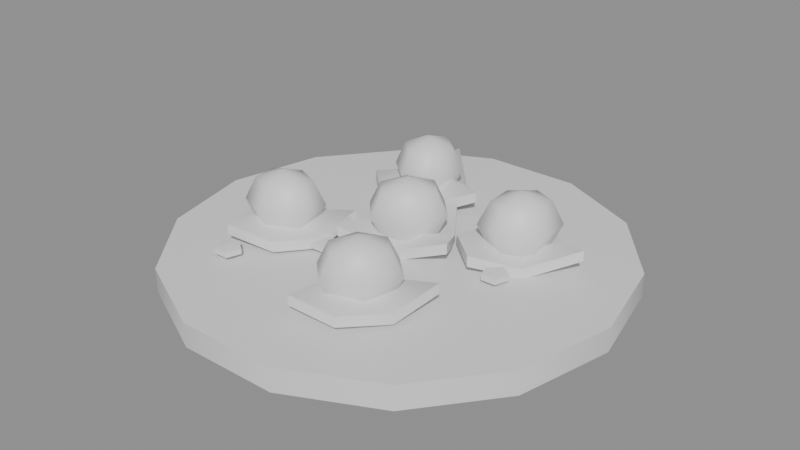 # Source: SM_D03_wok.blend  (saved by Blender 5.2.44; exported with 4.5.12 LTS)
import bpy
from mathutils import Matrix  # noqa: F401  (used for matrix-valued properties, if any)

bpy.ops.wm.read_factory_settings(use_empty=True)
scene = bpy.context.scene
scene.name = 'Scene'

# ---- collections
col_sm_d03_wok = bpy.data.collections.new('SM_D03_wok'); scene.collection.children.link(col_sm_d03_wok)

# ---- materials (node trees are filled in below, after node groups)
mat_m_broth = bpy.data.materials.new('M_Broth')
mat_m_wontonskin = bpy.data.materials.new('M_WontonSkin')
mat_m_meat = bpy.data.materials.new('M_Meat')
mat_m_scallion = bpy.data.materials.new('M_Scallion')

# ---- material node trees
mat_m_broth.use_nodes = True; mat_m_broth.node_tree.nodes.clear()
_N = mat_m_broth.node_tree.nodes; _L = mat_m_broth.node_tree.links
n0 = _N.new('ShaderNodeBsdfPrincipled'); n0.name = 'Principled BSDF'; n0.location = (-200, 100)
n0.inputs[10].default_value = 0.005
n1 = _N.new('ShaderNodeOutputMaterial'); n1.name = 'Material Output'; n1.location = (200, 100)
_L.new(n0.outputs[0], n1.inputs[0])
n1.is_active_output = True
mat_m_wontonskin.use_nodes = True; mat_m_wontonskin.node_tree.nodes.clear()
_N = mat_m_wontonskin.node_tree.nodes; _L = mat_m_wontonskin.node_tree.links
n0 = _N.new('ShaderNodeBsdfPrincipled'); n0.name = 'Principled BSDF'; n0.location = (-200, 100)
n0.inputs[10].default_value = 0.005
n1 = _N.new('ShaderNodeOutputMaterial'); n1.name = 'Material Output'; n1.location = (200, 100)
_L.new(n0.outputs[0], n1.inputs[0])
n1.is_active_output = True
mat_m_meat.use_nodes = True; mat_m_meat.node_tree.nodes.clear()
_N = mat_m_meat.node_tree.nodes; _L = mat_m_meat.node_tree.links
n0 = _N.new('ShaderNodeBsdfPrincipled'); n0.name = 'Principled BSDF'; n0.location = (-200, 100)
n0.inputs[10].default_value = 0.005
n1 = _N.new('ShaderNodeOutputMaterial'); n1.name = 'Material Output'; n1.location = (200, 100)
_L.new(n0.outputs[0], n1.inputs[0])
n1.is_active_output = True
mat_m_scallion.use_nodes = True; mat_m_scallion.node_tree.nodes.clear()
_N = mat_m_scallion.node_tree.nodes; _L = mat_m_scallion.node_tree.links
n0 = _N.new('ShaderNodeBsdfPrincipled'); n0.name = 'Principled BSDF'; n0.location = (-200, 100)
n0.inputs[10].default_value = 0.005
n1 = _N.new('ShaderNodeOutputMaterial'); n1.name = 'Material Output'; n1.location = (200, 100)
_L.new(n0.outputs[0], n1.inputs[0])
n1.is_active_output = True

# ---- meshes
me_sm_d03_wok = bpy.data.meshes.new('SM_D03_wok')
me_sm_d03_wok.from_pydata([(0.075, 0.0, 0.0), (0.06757, 0.03254, 0.0), (0.04676, 0.05864, 0.0), (0.01669, 0.07312, 0.0), (-0.01669, 0.07312, 0.0), (-0.04676, 0.05864, 0.0), (-0.06757, 0.03254, 0.0), (-0.075, 9.185e-18, 0.0), (-0.06757, -0.03254, 0.0), (-0.04676, -0.05864, 0.0), (-0.01669, -0.07312, 0.0), (0.01669, -0.07312, 0.0), (0.04676, -0.05864, 0.0), (0.06757, -0.03254, 0.0), (0.075, 0.0, 0.008), (0.06757, 0.03254, 0.008), (0.04676, 0.05864, 0.008), (0.01669, 0.07312, 0.008), (-0.01669, 0.07312, 0.008), (-0.04676, 0.05864, 0.008), (-0.06757, 0.03254, 0.008), (-0.075, 9.185e-18, 0.008), (-0.06757, -0.03254, 0.008), (-0.04676, -0.05864, 0.008), (-0.01669, -0.07312, 0.008), (0.01669, -0.07312, 0.008), (0.04676, -0.05864, 0.008), (0.06757, -0.03254, 0.008), (0.0, 0.0, 0.009), (0.0, 0.004, 0.01254), (0.0, 0.004, 0.005503), (0.004028, 0.0238, 0.01498), (0.004028, 0.0238, 0.01146), (0.01263, 0.01166, 0.0111), (0.01263, 0.01166, 0.007585), (0.02071, -0.003136, 0.01676), (0.02071, -0.003136, 0.01324), (0.003358, -0.008815, 0.01083), (0.003358, -0.008815, 0.007313), (-0.01308, -0.0143, 0.01599), (-0.01308, -0.0143, 0.01247), (-0.01741, 0.001811, 0.01324), (-0.01741, 0.001811, 0.009724), (-0.0113, 0.01619, 0.01339), (-0.0113, 0.01619, 0.00987), (0.0, 0.004, 0.03005), (-0.005625, 0.01007, 0.02681), (-0.007955, 0.01258, 0.019), (-0.005625, 0.01007, 0.01119), (0.0, 0.004, 0.00795), (0.003317, 0.01272, 0.02681), (0.004692, 0.01633, 0.019), (0.003317, 0.01272, 0.01119), (0.008942, 0.006649, 0.02681), (0.01265, 0.007747, 0.019), (0.008942, 0.006649, 0.01119), (0.005625, -0.002067, 0.02681), (0.007954, -0.00458, 0.019), (0.005625, -0.002067, 0.01119), (-0.003317, -0.004716, 0.02681), (-0.004692, -0.008327, 0.019), (-0.003317, -0.004716, 0.01119), (-0.008942, 0.001351, 0.02681), (-0.01265, 0.0002531, 0.019), (-0.008942, 0.001351, 0.01119), (-0.004239, 0.009573, 0.0216), (0.0, 0.005, 0.0192), (0.005081, 0.00971, 0.0264), (0.005081, 0.00971, 0.0216), (0.0, 0.005, 0.0288), (0.004239, 0.0004274, 0.0264), (0.004239, 0.0004274, 0.0216), (-0.005081, 0.0002897, 0.0264), (-0.005081, 0.0002897, 0.0216), (-0.004239, 0.009573, 0.0264), (0.03247, 0.01774, 0.01286), (0.03247, 0.01774, 0.005822), (0.02789, 0.0388, 0.01587), (0.02789, 0.0388, 0.01235), (0.04065, 0.02942, 0.01078), (0.04065, 0.02942, 0.007264), (0.05398, 0.01952, 0.01654), (0.05398, 0.01952, 0.01302), (0.04108, 0.006887, 0.01125), (0.04108, 0.006887, 0.007729), (0.02814, -0.002971, 0.01515), (0.02814, -0.002971, 0.01163), (0.01602, 0.007882, 0.01431), (0.01602, 0.007882, 0.01079), (0.01856, 0.02376, 0.01237), (0.01856, 0.02376, 0.00885), (0.03247, 0.01774, 0.03005), (0.02488, 0.02103, 0.02681), (0.02173, 0.02239, 0.019), (0.02488, 0.02103, 0.01119), (0.03247, 0.01774, 0.00795), (0.032, 0.02705, 0.02681), (0.0318, 0.03091, 0.019), (0.032, 0.02705, 0.01119), (0.03959, 0.02377, 0.02681), (0.04254, 0.02626, 0.019), (0.03959, 0.02377, 0.01119), (0.04006, 0.01445, 0.02681), (0.04321, 0.01309, 0.019), (0.04006, 0.01445, 0.01119), (0.03295, 0.008424, 0.02681), (0.03314, 0.004566, 0.019), (0.03295, 0.008424, 0.01119), (0.02535, 0.01171, 0.02681), (0.02241, 0.009214, 0.019), (0.02535, 0.01171, 0.01119), (0.02675, 0.02122, 0.0216), (0.03247, 0.01874, 0.0192), (0.03522, 0.0251, 0.0264), (0.03522, 0.0251, 0.0216), (0.03247, 0.01874, 0.0288), (0.03819, 0.01626, 0.0264), (0.03819, 0.01626, 0.0216), (0.02972, 0.01238, 0.0264), (0.02972, 0.01238, 0.0216), (0.02675, 0.02122, 0.0264), (-0.0154, 0.03364, 0.01829), (-0.0154, 0.03364, 0.01125), (-0.02851, 0.04175, 0.01185), (-0.02851, 0.04175, 0.008331), (-0.01991, 0.0568, 0.01669), (-0.01991, 0.0568, 0.01317), (-0.006967, 0.04397, 0.01089), (-0.006967, 0.04397, 0.007371), (0.00589, 0.03159, 0.01641), (0.00589, 0.03159, 0.01289), (-0.006167, 0.02008, 0.01214), (-0.006167, 0.02008, 0.008622), (-0.01943, 0.01621, 0.01347), (-0.01943, 0.01621, 0.009951), (-0.03274, 0.02641, 0.01491), (-0.03274, 0.02641, 0.01139), (-0.0154, 0.03364, 0.03005), (-0.02303, 0.03046, 0.02681), (-0.0262, 0.02914, 0.019), (-0.02303, 0.03046, 0.01119), (-0.0154, 0.03364, 0.00795), (-0.02243, 0.03977, 0.02681), (-0.02535, 0.0423, 0.019), (-0.02243, 0.03977, 0.01119), (-0.0148, 0.04295, 0.02681), (-0.01455, 0.04681, 0.019), (-0.0148, 0.04295, 0.01119), (-0.007761, 0.03683, 0.02681), (-0.004598, 0.03815, 0.019), (-0.007761, 0.03683, 0.01119), (-0.008363, 0.02752, 0.02681), (-0.005449, 0.02498, 0.019), (-0.008363, 0.02752, 0.01119), (-0.016, 0.02434, 0.02681), (-0.01625, 0.02048, 0.019), (-0.016, 0.02434, 0.01119), (-0.02115, 0.03224, 0.0216), (-0.0154, 0.03464, 0.0192), (-0.01806, 0.04104, 0.0264), (-0.01806, 0.04104, 0.0216), (-0.0154, 0.03464, 0.0288), (-0.009642, 0.03704, 0.0264), (-0.009642, 0.03704, 0.0216), (-0.01273, 0.02825, 0.0264), (-0.01273, 0.02825, 0.0216), (-0.02115, 0.03224, 0.0264), (-0.03318, -0.01637, 0.01644), (-0.03318, -0.01637, 0.009402), (-0.01578, -0.002759, 0.01622), (-0.01578, -0.002759, 0.0127), (-0.01583, -0.0192, 0.01289), (-0.01583, -0.0192, 0.009367), (-0.02476, -0.03066, 0.01312), (-0.02476, -0.03066, 0.009598), (-0.04156, -0.03372, 0.01495), (-0.04156, -0.03372, 0.01143), (-0.04792, -0.02004, 0.01137), (-0.04792, -0.02004, 0.007853), (-0.05234, -0.003791, 0.01676), (-0.05234, -0.003791, 0.01324), (-0.03372, -0.003316, 0.01091), (-0.03372, -0.003316, 0.007385), (-0.03318, -0.01637, 0.03005), (-0.03352, -0.008107, 0.02681), (-0.03366, -0.004683, 0.019), (-0.03352, -0.008107, 0.01119), (-0.03318, -0.01637, 0.00795), (-0.025, -0.01189, 0.02681), (-0.02161, -0.01004, 0.019), (-0.025, -0.01189, 0.01119), (-0.02466, -0.02016, 0.02681), (-0.02113, -0.02173, 0.019), (-0.02466, -0.02016, 0.01119), (-0.03284, -0.02464, 0.02681), (-0.0327, -0.02806, 0.019), (-0.03284, -0.02464, 0.01119), (-0.04136, -0.02085, 0.02681), (-0.04475, -0.02271, 0.019), (-0.04136, -0.02085, 0.01119), (-0.0417, -0.01259, 0.02681), (-0.04523, -0.01102, 0.019), (-0.0417, -0.01259, 0.01119), (-0.03344, -0.009143, 0.0216), (-0.03318, -0.01537, 0.0192), (-0.02626, -0.01509, 0.0264), (-0.02626, -0.01509, 0.0216), (-0.03318, -0.01537, 0.0288), (-0.03292, -0.0216, 0.0264), (-0.03292, -0.0216, 0.0216), (-0.0401, -0.01566, 0.0264), (-0.0401, -0.01566, 0.0216), (-0.03344, -0.009143, 0.0264), (0.01399, -0.03426, 0.01601), (0.01399, -0.03426, 0.008972), (0.01582, -0.02059, 0.01079), (0.01582, -0.02059, 0.007266), (0.03221, -0.02146, 0.01585), (0.03221, -0.02146, 0.01233), (0.0298, -0.03854, 0.01298), (0.0298, -0.03854, 0.009464), (0.01965, -0.05115, 0.01396), (0.01965, -0.05115, 0.01044), (0.00295, -0.05212, 0.01505), (0.00295, -0.05212, 0.01153), (1.609e-05, -0.03697, 0.01107), (1.609e-05, -0.03697, 0.007554), (-0.001568, -0.01959, 0.01672), (-0.001568, -0.01959, 0.0132), (0.01399, -0.03426, 0.03005), (0.007966, -0.02858, 0.02681), (0.005473, -0.02623, 0.019), (0.007966, -0.02858, 0.01119), (0.01399, -0.03426, 0.00795), (0.01671, -0.02534, 0.02681), (0.01784, -0.02164, 0.019), (0.01671, -0.02534, 0.01119), (0.02273, -0.03101, 0.02681), (0.02635, -0.02967, 0.019), (0.02273, -0.03101, 0.01119), (0.02, -0.03993, 0.02681), (0.0225, -0.04228, 0.019), (0.02, -0.03993, 0.01119), (0.01126, -0.04317, 0.02681), (0.01013, -0.04687, 0.019), (0.01126, -0.04317, 0.01119), (0.005241, -0.0375, 0.02681), (0.001619, -0.03884, 0.019), (0.005241, -0.0375, 0.01119), (0.009448, -0.02898, 0.0216), (0.01399, -0.03326, 0.0192), (0.01874, -0.02821, 0.0264), (0.01874, -0.02821, 0.0216), (0.01399, -0.03326, 0.0288), (0.01852, -0.03753, 0.0264), (0.01852, -0.03753, 0.0216), (0.009232, -0.0383, 0.0264), (0.009232, -0.0383, 0.0216), (0.009448, -0.02898, 0.0264), (0.0368, -0.001007, 0.01275), (0.0368, 0.003323, 0.01013), (0.0368, -0.001007, 0.00925), (0.04091, 0.0003309, 0.01187), (0.04091, 0.0003309, 0.01013), (0.03934, -0.00451, 0.01187), (0.03934, -0.00451, 0.01013), (0.03425, -0.00451, 0.01187), (0.03425, -0.00451, 0.01013), (0.03268, 0.0003309, 0.01187), (0.03268, 0.0003309, 0.01013), (0.0368, 0.003323, 0.01187), (0.01915, -0.03172, 0.01275), (0.01915, -0.02739, 0.01013), (0.01915, -0.03172, 0.00925), (0.02327, -0.03038, 0.01187), (0.02327, -0.03038, 0.01013), (0.0217, -0.03522, 0.01187), (0.0217, -0.03522, 0.01013), (0.01661, -0.03522, 0.01187), (0.01661, -0.03522, 0.01013), (0.01504, -0.03038, 0.01187), (0.01504, -0.03038, 0.01013), (0.01915, -0.02739, 0.01187), (-0.01542, -0.01842, 0.01275), (-0.01542, -0.01409, 0.01013), (-0.01542, -0.01842, 0.00925), (-0.0113, -0.01708, 0.01187), (-0.0113, -0.01708, 0.01013), (-0.01288, -0.02192, 0.01187), (-0.01288, -0.02192, 0.01013), (-0.01797, -0.02192, 0.01187), (-0.01797, -0.02192, 0.01013), (-0.01954, -0.01708, 0.01187), (-0.01954, -0.01708, 0.01013), (-0.01542, -0.01409, 0.01187), (-0.0349, -0.03952, 0.01275), (-0.0349, -0.03519, 0.01013), (-0.0349, -0.03952, 0.00925), (-0.03078, -0.03818, 0.01187), (-0.03078, -0.03818, 0.01013), (-0.03235, -0.04302, 0.01187), (-0.03235, -0.04302, 0.01013), (-0.03745, -0.04302, 0.01187), (-0.03745, -0.04302, 0.01013), (-0.03902, -0.03818, 0.01187), (-0.03902, -0.03818, 0.01013), (-0.0349, -0.03519, 0.01187), (-0.04715, -0.006916, 0.01275), (-0.04715, -0.002586, 0.01013), (-0.04715, -0.006916, 0.00925), (-0.04303, -0.005578, 0.01187), (-0.04303, -0.005578, 0.01013), (-0.0446, -0.01042, 0.01187), (-0.0446, -0.01042, 0.01013), (-0.04969, -0.01042, 0.01187), (-0.04969, -0.01042, 0.01013), (-0.05126, -0.005578, 0.01187), (-0.05126, -0.005578, 0.01013), (-0.04715, -0.002586, 0.01187)], [], [(0, 1, 15, 14), (1, 2, 16, 15), (2, 3, 17, 16), (3, 4, 18, 17), (4, 5, 19, 18), (5, 6, 20, 19), (6, 7, 21, 20), (7, 8, 22, 21), (8, 9, 23, 22), (9, 10, 24, 23), (10, 11, 25, 24), (11, 12, 26, 25), (12, 13, 27, 26), (13, 0, 14, 27), (14, 15, 28), (15, 16, 28), (16, 17, 28), (17, 18, 28), (18, 19, 28), (19, 20, 28), (20, 21, 28), (21, 22, 28), (22, 23, 28), (23, 24, 28), (24, 25, 28), (25, 26, 28), (26, 27, 28), (27, 14, 28), (30, 44, 32), (44, 43, 31, 32), (43, 29, 31), (30, 32, 34), (32, 31, 33, 34), (31, 29, 33), (30, 34, 36), (34, 33, 35, 36), (33, 29, 35), (30, 36, 38), (36, 35, 37, 38), (35, 29, 37), (30, 38, 40), (38, 37, 39, 40), (37, 29, 39), (30, 40, 42), (40, 39, 41, 42), (39, 29, 41), (30, 42, 44), (42, 41, 43, 44), (41, 29, 43), (46, 45, 50), (49, 48, 52), (47, 46, 50, 51), (48, 47, 51, 52), (49, 52, 55), (51, 50, 53, 54), (52, 51, 54, 55), (50, 45, 53), (49, 55, 58), (54, 53, 56, 57), (55, 54, 57, 58), (53, 45, 56), (56, 45, 59), (49, 58, 61), (57, 56, 59, 60), (58, 57, 60, 61), (61, 60, 63, 64), (59, 45, 62), (49, 61, 64), (60, 59, 62, 63), (64, 63, 47, 48), (62, 45, 46), (49, 64, 48), (63, 62, 46, 47), (66, 65, 68), (65, 74, 67, 68), (74, 69, 67), (66, 68, 71), (68, 67, 70, 71), (67, 69, 70), (66, 71, 73), (71, 70, 72, 73), (70, 69, 72), (66, 73, 65), (73, 72, 74, 65), (72, 69, 74), (76, 90, 78), (90, 89, 77, 78), (89, 75, 77), (76, 78, 80), (78, 77, 79, 80), (77, 75, 79), (76, 80, 82), (80, 79, 81, 82), (79, 75, 81), (76, 82, 84), (82, 81, 83, 84), (81, 75, 83), (76, 84, 86), (84, 83, 85, 86), (83, 75, 85), (76, 86, 88), (86, 85, 87, 88), (85, 75, 87), (76, 88, 90), (88, 87, 89, 90), (87, 75, 89), (94, 93, 97, 98), (92, 91, 96), (95, 94, 98), (93, 92, 96, 97), (95, 98, 101), (97, 96, 99, 100), (98, 97, 100, 101), (96, 91, 99), (99, 91, 102), (95, 101, 104), (100, 99, 102, 103), (101, 100, 103, 104), (104, 103, 106, 107), (102, 91, 105), (95, 104, 107), (103, 102, 105, 106), (107, 106, 109, 110), (105, 91, 108), (95, 107, 110), (106, 105, 108, 109), (110, 109, 93, 94), (108, 91, 92), (95, 110, 94), (109, 108, 92, 93), (112, 111, 114), (111, 120, 113, 114), (120, 115, 113), (112, 114, 117), (114, 113, 116, 117), (113, 115, 116), (112, 117, 119), (117, 116, 118, 119), (116, 115, 118), (112, 119, 111), (119, 118, 120, 111), (118, 115, 120), (122, 136, 124), (136, 135, 123, 124), (135, 121, 123), (122, 124, 126), (124, 123, 125, 126), (123, 121, 125), (122, 126, 128), (126, 125, 127, 128), (125, 121, 127), (122, 128, 130), (128, 127, 129, 130), (127, 121, 129), (122, 130, 132), (130, 129, 131, 132), (129, 121, 131), (122, 132, 134), (132, 131, 133, 134), (131, 121, 133), (122, 134, 136), (134, 133, 135, 136), (133, 121, 135), (138, 137, 142), (141, 140, 144), (139, 138, 142, 143), (140, 139, 143, 144), (141, 144, 147), (143, 142, 145, 146), (144, 143, 146, 147), (142, 137, 145), (141, 147, 150), (146, 145, 148, 149), (147, 146, 149, 150), (145, 137, 148), (148, 137, 151), (141, 150, 153), (149, 148, 151, 152), (150, 149, 152, 153), (153, 152, 155, 156), (151, 137, 154), (141, 153, 156), (152, 151, 154, 155), (156, 155, 139, 140), (154, 137, 138), (141, 156, 140), (155, 154, 138, 139), (158, 157, 160), (157, 166, 159, 160), (166, 161, 159), (158, 160, 163), (160, 159, 162, 163), (159, 161, 162), (158, 163, 165), (163, 162, 164, 165), (162, 161, 164), (158, 165, 157), (165, 164, 166, 157), (164, 161, 166), (168, 182, 170), (182, 181, 169, 170), (181, 167, 169), (168, 170, 172), (170, 169, 171, 172), (169, 167, 171), (168, 172, 174), (172, 171, 173, 174), (171, 167, 173), (168, 174, 176), (174, 173, 175, 176), (173, 167, 175), (168, 176, 178), (176, 175, 177, 178), (175, 167, 177), (168, 178, 180), (178, 177, 179, 180), (177, 167, 179), (168, 180, 182), (180, 179, 181, 182), (179, 167, 181), (187, 186, 190), (185, 184, 188, 189), (186, 185, 189, 190), (184, 183, 188), (187, 190, 193), (189, 188, 191, 192), (190, 189, 192, 193), (188, 183, 191), (187, 193, 196), (192, 191, 194, 195), (193, 192, 195, 196), (191, 183, 194), (187, 196, 199), (195, 194, 197, 198), (196, 195, 198, 199), (194, 183, 197), (197, 183, 200), (187, 199, 202), (198, 197, 200, 201), (199, 198, 201, 202), (202, 201, 185, 186), (200, 183, 184), (187, 202, 186), (201, 200, 184, 185), (204, 203, 206), (203, 212, 205, 206), (212, 207, 205), (204, 206, 209), (206, 205, 208, 209), (205, 207, 208), (204, 209, 211), (209, 208, 210, 211), (208, 207, 210), (204, 211, 203), (211, 210, 212, 203), (210, 207, 212), (214, 228, 216), (228, 227, 215, 216), (227, 213, 215), (214, 216, 218), (216, 215, 217, 218), (215, 213, 217), (214, 218, 220), (218, 217, 219, 220), (217, 213, 219), (214, 220, 222), (220, 219, 221, 222), (219, 213, 221), (214, 222, 224), (222, 221, 223, 224), (221, 213, 223), (214, 224, 226), (224, 223, 225, 226), (223, 213, 225), (214, 226, 228), (226, 225, 227, 228), (225, 213, 227), (230, 229, 234), (233, 232, 236), (231, 230, 234, 235), (232, 231, 235, 236), (233, 236, 239), (235, 234, 237, 238), (236, 235, 238, 239), (234, 229, 237), (233, 239, 242), (238, 237, 240, 241), (239, 238, 241, 242), (237, 229, 240), (240, 229, 243), (233, 242, 245), (241, 240, 243, 244), (242, 241, 244, 245), (245, 244, 247, 248), (243, 229, 246), (233, 245, 248), (244, 243, 246, 247), (248, 247, 231, 232), (246, 229, 230), (233, 248, 232), (247, 246, 230, 231), (250, 249, 252), (249, 258, 251, 252), (258, 253, 251), (250, 252, 255), (252, 251, 254, 255), (251, 253, 254), (250, 255, 257), (255, 254, 256, 257), (254, 253, 256), (250, 257, 249), (257, 256, 258, 249), (256, 253, 258), (261, 260, 263), (260, 270, 262, 263), (270, 259, 262), (261, 263, 265), (263, 262, 264, 265), (262, 259, 264), (261, 265, 267), (265, 264, 266, 267), (264, 259, 266), (261, 267, 269), (267, 266, 268, 269), (266, 259, 268), (261, 269, 260), (269, 268, 270, 260), (268, 259, 270), (273, 272, 275), (272, 282, 274, 275), (282, 271, 274), (273, 275, 277), (275, 274, 276, 277), (274, 271, 276), (273, 277, 279), (277, 276, 278, 279), (276, 271, 278), (273, 279, 281), (279, 278, 280, 281), (278, 271, 280), (273, 281, 272), (281, 280, 282, 272), (280, 271, 282), (285, 284, 287), (284, 294, 286, 287), (294, 283, 286), (285, 287, 289), (287, 286, 288, 289), (286, 283, 288), (285, 289, 291), (289, 288, 290, 291), (288, 283, 290), (285, 291, 293), (291, 290, 292, 293), (290, 283, 292), (285, 293, 284), (293, 292, 294, 284), (292, 283, 294), (297, 296, 299), (296, 306, 298, 299), (306, 295, 298), (297, 299, 301), (299, 298, 300, 301), (298, 295, 300), (297, 301, 303), (301, 300, 302, 303), (300, 295, 302), (297, 303, 305), (303, 302, 304, 305), (302, 295, 304), (297, 305, 296), (305, 304, 306, 296), (304, 295, 306), (309, 308, 311), (308, 318, 310, 311), (318, 307, 310), (309, 311, 313), (311, 310, 312, 313), (310, 307, 312), (309, 313, 315), (313, 312, 314, 315), (312, 307, 314), (309, 315, 317), (315, 314, 316, 317), (314, 307, 316), (309, 317, 308), (317, 316, 318, 308), (316, 307, 318)])
me_sm_d03_wok.polygons.foreach_set('use_smooth', [True] * 388)
me_sm_d03_wok.polygons.foreach_set('material_index', [0, 0, 0, 0, 0, 0, 0, 0, 0, 0, 0, 0, 0, 0, 0, 0, 0, 0, 0, 0, 0, 0, 0, 0, 0, 0, 0, 0, 1, 1, 1, 1, 1, 1, 1, 1, 1, 1, 1, 1, 1, 1, 1, 1, 1, 1, 1, 1, 1, 1, 1, 1, 1, 1, 1, 1, 1, 1, 1, 1, 1, 1, 1, 1, 1, 1, 1, 1, 1, 1, 1, 1, 1, 2, 2, 2, 2, 2, 2, 2, 2, 2, 2, 2, 2, 1, 1, 1, 1, 1, 1, 1, 1, 1, 1, 1, 1, 1, 1, 1, 1, 1, 1, 1, 1, 1, 1, 1, 1, 1, 1, 1, 1, 1, 1, 1, 1, 1, 1, 1, 1, 1, 1, 1, 1, 1, 1, 1, 1, 1, 2, 2, 2, 2, 2, 2, 2, 2, 2, 2, 2, 2, 1, 1, 1, 1, 1, 1, 1, 1, 1, 1, 1, 1, 1, 1, 1, 1, 1, 1, 1, 1, 1, 1, 1, 1, 1, 1, 1, 1, 1, 1, 1, 1, 1, 1, 1, 1, 1, 1, 1, 1, 1, 1, 1, 1, 1, 2, 2, 2, 2, 2, 2, 2, 2, 2, 2, 2, 2, 1, 1, 1, 1, 1, 1, 1, 1, 1, 1, 1, 1, 1, 1, 1, 1, 1, 1, 1, 1, 1, 1, 1, 1, 1, 1, 1, 1, 1, 1, 1, 1, 1, 1, 1, 1, 1, 1, 1, 1, 1, 1, 1, 1, 1, 2, 2, 2, 2, 2, 2, 2, 2, 2, 2, 2, 2, 1, 1, 1, 1, 1, 1, 1, 1, 1, 1, 1, 1, 1, 1, 1, 1, 1, 1, 1, 1, 1, 1, 1, 1, 1, 1, 1, 1, 1, 1, 1, 1, 1, 1, 1, 1, 1, 1, 1, 1, 1, 1, 1, 1, 1, 2, 2, 2, 2, 2, 2, 2, 2, 2, 2, 2, 2, 3, 3, 3, 3, 3, 3, 3, 3, 3, 3, 3, 3, 3, 3, 3, 3, 3, 3, 3, 3, 3, 3, 3, 3, 3, 3, 3, 3, 3, 3, 3, 3, 3, 3, 3, 3, 3, 3, 3, 3, 3, 3, 3, 3, 3, 3, 3, 3, 3, 3, 3, 3, 3, 3, 3, 3, 3, 3, 3, 3, 3, 3, 3, 3, 3, 3, 3, 3, 3, 3, 3, 3, 3, 3, 3])
_k = set([(14, 15), (14, 27), (15, 16), (16, 17), (17, 18), (18, 19), (19, 20), (20, 21), (21, 22), (22, 23), (23, 24), (24, 25), (25, 26), (26, 27), (31, 32), (31, 33), (31, 43), (32, 34), (32, 44), (33, 35), (34, 36), (35, 36), (35, 37), (36, 38), (37, 39), (38, 40), (39, 40), (39, 41), (40, 42), (41, 43), (42, 44), (65, 74), (67, 68), (70, 71), (72, 73), (77, 78), (77, 79), (77, 89), (78, 80), (78, 90), (79, 81), (80, 82), (81, 82), (81, 83), (82, 84), (83, 85), (84, 86), (85, 86), (85, 87), (86, 88), (87, 89), (88, 90), (111, 120), (113, 114), (116, 117), (118, 119), (124, 126), (124, 136), (125, 126), (126, 128), (128, 130), (129, 130), (129, 131), (130, 132), (131, 133), (132, 134), (133, 135), (134, 136), (157, 166), (159, 160), (162, 163), (164, 165), (169, 170), (169, 171), (170, 172), (170, 182), (171, 173), (172, 174), (173, 175), (174, 176), (175, 176), (175, 177), (176, 178), (177, 179), (178, 180), (179, 180), (180, 182), (203, 212), (205, 206), (208, 209), (210, 211), (215, 227), (216, 218), (216, 228), (217, 218), (217, 219), (218, 220), (219, 221), (220, 222), (221, 223), (222, 224), (223, 224), (223, 225), (224, 226), (225, 227), (226, 228), (227, 228), (249, 258), (251, 252), (254, 255), (256, 257), (260, 263), (260, 269), (260, 270), (262, 263), (262, 264), (262, 270), (263, 265), (264, 265), (264, 266), (265, 267), (266, 267), (266, 268), (267, 269), (268, 269), (268, 270), (272, 275), (272, 281), (272, 282), (274, 275), (274, 276), (274, 282), (275, 277), (276, 277), (276, 278), (277, 279), (278, 279), (278, 280), (279, 281), (280, 281), (280, 282), (284, 287), (284, 293), (284, 294), (286, 287), (286, 288), (286, 294), (287, 289), (288, 289), (288, 290), (289, 291), (290, 291), (290, 292), (291, 293), (292, 293), (292, 294), (296, 299), (296, 305), (296, 306), (298, 299), (298, 300), (298, 306), (299, 301), (300, 301), (300, 302), (301, 303), (302, 303), (302, 304), (303, 305), (304, 305), (304, 306), (308, 311), (308, 317), (308, 318), (310, 311), (310, 312), (310, 318), (311, 313), (312, 313), (312, 314), (313, 315), (314, 315), (314, 316), (315, 317), (316, 317), (316, 318)])
me_sm_d03_wok.attributes.new('sharp_edge', 'BOOLEAN', 'EDGE').data.foreach_set('value', [ (min(e.vertices), max(e.vertices)) in _k for e in me_sm_d03_wok.edges])
me_sm_d03_wok.materials.append(mat_m_broth)
me_sm_d03_wok.materials.append(mat_m_wontonskin)
me_sm_d03_wok.materials.append(mat_m_meat)
me_sm_d03_wok.materials.append(mat_m_scallion)
me_sm_d03_wok.update()

# ---- objects
ob_sm_d03_wok = bpy.data.objects.new('SM_D03_wok', me_sm_d03_wok)

# ---- transforms, parenting, visibility, modifiers, constraints
ob_sm_d03_wok.location = (0.0, 0.0, 0.0)
_m = ob_sm_d03_wok.modifiers.new('WeightedNormal', 'WEIGHTED_NORMAL')
_m.keep_sharp = True

# ---- collection membership
col_sm_d03_wok.objects.link(ob_sm_d03_wok)

# ---- scene / render settings (as saved in the file)
scene.frame_start = 1; scene.frame_end = 250; scene.frame_set(1)
scene.render.engine = 'BLENDER_EEVEE_NEXT'
scene.render.bake_bias = 0.0
scene.render.bake_samples = 0
scene.render.compositor_device = 'GPU'
scene.eevee.use_volume_custom_range = False
scene.eevee.fast_gi_thickness_near = 0.1
scene.eevee.fast_gi_thickness_far = 0.0
scene.eevee.ray_tracing_options.screen_trace_thickness = 0.1
bpy.context.view_layer.update()

# ---- added for rendering (the .blend has no active camera and no usable light): camera, sun + grey world if the file has none
cam_auto = bpy.data.cameras.new('AutoCamera')
cam_auto.lens = 50.0
cam_auto.sensor_width = 36.0
cam_auto.clip_end = 1000.0
ob_auto_camera = bpy.data.objects.new('AutoCamera', cam_auto)
scene.collection.objects.link(ob_auto_camera)
ob_auto_camera.location = (0.195809, -0.234971, 0.171672)
ob_auto_camera.rotation_euler = (1.09748, -7.21219e-08, 0.694738)
scene.camera = ob_auto_camera
light_auto_sun = bpy.data.lights.new('AutoSun', 'SUN')
light_auto_sun.energy = 3.0
light_auto_sun.angle = 0.0523599
ob_auto_sun = bpy.data.objects.new('AutoSun', light_auto_sun)
scene.collection.objects.link(ob_auto_sun)
ob_auto_sun.rotation_euler = (0.872665, 0.174533, 0.523599)
if scene.world is None:
    world_auto = bpy.data.worlds.new('AutoWorld')
    world_auto.color = (0.3, 0.3, 0.3)
    scene.world = world_auto
bpy.context.view_layer.update()

